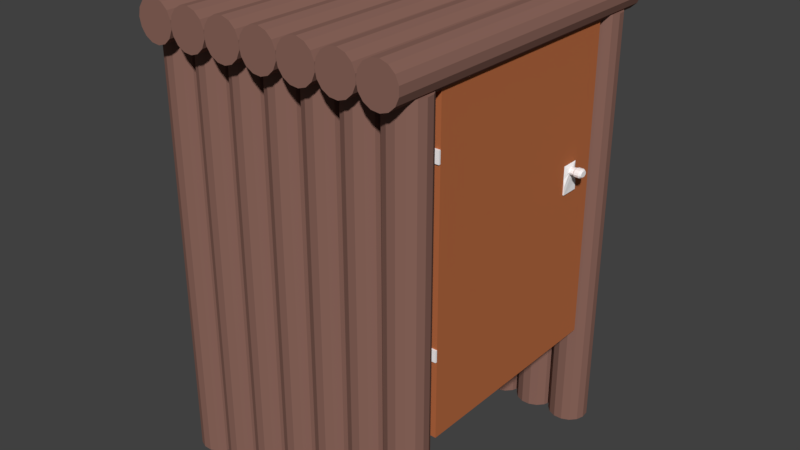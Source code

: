 # Source: Toilet_block.blend  (saved by Blender 2.79.0; exported with 4.5.12 LTS)
import bpy
from mathutils import Matrix  # noqa: F401  (used for matrix-valued properties, if any)

bpy.ops.wm.read_factory_settings(use_empty=True)
scene = bpy.context.scene
scene.name = 'Scene'

# ---- collections
col_collection_1 = bpy.data.collections.new('Collection 1'); scene.collection.children.link(col_collection_1)

# ---- materials (node trees are filled in below, after node groups)
mat_wood_001 = bpy.data.materials.new('Wood.001')
mat_wood_001.alpha_threshold = 0.0
mat_wood_001.use_transparent_shadow = False
mat_wood_001.diffuse_color = (0.2598, 0.1339, 0.1061, 1.0)
mat_wood_001.roughness = 0.5
mat_material_006 = bpy.data.materials.new('Material.006')
mat_material_006.alpha_threshold = 0.0
mat_material_006.use_transparent_shadow = False
mat_material_006.diffuse_color = (1.0, 0.9699, 0.9699, 1.0)
mat_material_006.roughness = 0.5
mat_material_006.line_color = (0.0, 0.0, 0.0, 1.0)
mat_wood_003 = bpy.data.materials.new('Wood.003')
mat_wood_003.alpha_threshold = 0.0
mat_wood_003.use_transparent_shadow = False
mat_wood_003.diffuse_color = (0.4869, 0.1483, 0.05522, 1.0)
mat_wood_003.roughness = 0.5
mat_wood_003.specular_intensity = 0.0
mat_wood_003.line_color = (0.0, 0.0, 0.0, 1.0)

# ---- material node trees

# ---- world
world_world = bpy.data.worlds.new('World'); scene.world = world_world
world_world.color = (0.05088, 0.05088, 0.05088)
world_world.use_sun_shadow = False
world_world.sun_shadow_jitter_overblur = 0.0
world_world.cycles.sampling_method = 'MANUAL'

# ---- meshes
me_cylinder_002 = bpy.data.meshes.new('Cylinder.002')
me_cylinder_002.from_pydata([(-5.341e-07, 0.8376, 0.174), (7.402e-07, 1.0, 8.773), (0.3407, 0.7651, 0.174), (0.4067, 0.9135, 8.773), (0.6224, 0.5604, 0.174), (0.7431, 0.6691, 8.773), (0.7966, 0.2588, 0.174), (0.9511, 0.309, 8.773), (0.833, -0.08755, 0.174), (0.9945, -0.1045, 8.773), (0.7253, -0.4188, 0.174), (0.866, -0.5, 8.773), (0.4923, -0.6776, 0.174), (0.5878, -0.809, 8.773), (0.1741, -0.8192, 0.174), (0.2079, -0.9781, 8.773), (-0.1741, -0.8192, 0.174), (-0.2079, -0.9781, 8.773), (-0.4923, -0.6776, 0.174), (-0.5878, -0.809, 8.773), (-0.7253, -0.4188, 0.174), (-0.866, -0.5, 8.773), (-0.833, -0.08755, 0.174), (-0.9945, -0.1045, 8.773), (-0.7966, 0.2588, 0.174), (-0.9511, 0.309, 8.773), (-0.6224, 0.5604, 0.174), (-0.7431, 0.6691, 8.773), (-0.3407, 0.7651, 0.174), (-0.4067, 0.9135, 8.773), (-5.306e-07, 1.0, -0.03723), (0.4067, 0.9135, -0.03723), (0.7431, 0.6691, -0.03723), (0.9511, 0.309, -0.03723), (0.9945, -0.1045, -0.03723), (0.866, -0.5, -0.03723), (0.5878, -0.809, -0.03723), (0.2079, -0.9781, -0.03723), (-0.2079, -0.9781, -0.03723), (-0.5878, -0.809, -0.03723), (-0.866, -0.5, -0.03723), (-0.9945, -0.1045, -0.03723), (-0.9511, 0.309, -0.03723), (-0.7431, 0.6691, -0.03723), (-0.4067, 0.9135, -0.03723), (-3.755e-07, 0.8376, 6.772), (0.3407, 0.7651, 6.772), (0.6224, 0.5604, 6.772), (0.7966, 0.2588, 6.772), (0.833, -0.08755, 6.772), (0.7253, -0.4188, 6.772), (0.4923, -0.6776, 6.772), (0.1741, -0.8192, 6.772), (-0.1741, -0.8192, 6.772), (-0.4923, -0.6776, 6.772), (-0.7253, -0.4188, 6.772), (-0.833, -0.08755, 6.772), (-0.7966, 0.2588, 6.772), (-0.6224, 0.5604, 6.772), (-0.3407, 0.7651, 6.772)], [], [(30, 1, 3, 31), (31, 3, 5, 32), (32, 5, 7, 33), (33, 7, 9, 34), (34, 9, 11, 35), (35, 11, 13, 36), (36, 13, 15, 37), (37, 15, 17, 38), (38, 17, 19, 39), (39, 19, 21, 40), (40, 21, 23, 41), (41, 23, 25, 42), (42, 25, 27, 43), (3, 1, 29, 27, 25, 23, 21, 19, 17, 15, 13, 11, 9, 7, 5), (43, 27, 29, 44), (44, 29, 1, 30), (14, 16, 53, 52), (2, 0, 30, 31), (4, 2, 31, 32), (6, 4, 32, 33), (8, 6, 33, 34), (10, 8, 34, 35), (12, 10, 35, 36), (14, 12, 36, 37), (16, 14, 37, 38), (18, 16, 38, 39), (20, 18, 39, 40), (22, 20, 40, 41), (24, 22, 41, 42), (26, 24, 42, 43), (28, 26, 43, 44), (0, 28, 44, 30), (45, 46, 47, 48, 49, 50, 51, 52, 53, 54, 55, 56, 57, 58, 59), (0, 2, 46, 45), (16, 18, 54, 53), (2, 4, 47, 46), (18, 20, 55, 54), (4, 6, 48, 47), (20, 22, 56, 55), (6, 8, 49, 48), (22, 24, 57, 56), (8, 10, 50, 49), (24, 26, 58, 57), (10, 12, 51, 50), (26, 28, 59, 58), (12, 14, 52, 51), (28, 0, 45, 59)])
me_cylinder_002.materials.append(mat_wood_001)
me_cylinder_002.use_remesh_preserve_volume = False
me_cylinder_002.use_remesh_preserve_attributes = False
me_cylinder_002.use_mirror_vertex_groups = False
me_cylinder_002.update()
me_cylinder_001 = bpy.data.meshes.new('Cylinder.001')
me_cylinder_001.from_pydata([(-1.054e-06, 1.0, -10.38), (7.402e-07, 1.0, 8.773), (0.4067, 0.9135, -10.38), (0.4067, 0.9135, 8.773), (0.7431, 0.6691, -10.38), (0.7431, 0.6691, 8.773), (0.9511, 0.309, -10.38), (0.9511, 0.309, 8.773), (0.9945, -0.1045, -10.38), (0.9945, -0.1045, 8.773), (0.866, -0.5, -10.38), (0.866, -0.5, 8.773), (0.5878, -0.809, -10.38), (0.5878, -0.809, 8.773), (0.2079, -0.9781, -10.38), (0.2079, -0.9781, 8.773), (-0.2079, -0.9781, -10.38), (-0.2079, -0.9781, 8.773), (-0.5878, -0.809, -10.38), (-0.5878, -0.809, 8.773), (-0.866, -0.5, -10.38), (-0.866, -0.5, 8.773), (-0.9945, -0.1045, -10.38), (-0.9945, -0.1045, 8.773), (-0.9511, 0.309, -10.38), (-0.9511, 0.309, 8.773), (-0.7431, 0.6691, -10.38), (-0.7431, 0.6691, 8.773), (-0.4067, 0.9135, -10.38), (-0.4067, 0.9135, 8.773), (-1.054e-06, 2.978, -10.38), (7.402e-07, 2.978, 8.773), (0.4067, 2.892, -10.38), (0.4067, 2.892, 8.773), (0.7431, 2.647, -10.38), (0.7431, 2.647, 8.773), (0.9511, 2.287, -10.38), (0.9511, 2.287, 8.773), (0.9945, 1.874, -10.38), (0.9945, 1.874, 8.773), (0.866, 1.478, -10.38), (0.866, 1.478, 8.773), (0.5878, 1.169, -10.38), (0.5878, 1.169, 8.773), (0.2079, 1.0, -10.38), (0.2079, 1.0, 8.773), (-0.2079, 1.0, -10.38), (-0.2079, 1.0, 8.773), (-0.5878, 1.169, -10.38), (-0.5878, 1.169, 8.773), (-0.866, 1.478, -10.38), (-0.866, 1.478, 8.773), (-0.9945, 1.874, -10.38), (-0.9945, 1.874, 8.773), (-0.9511, 2.287, -10.38), (-0.9511, 2.287, 8.773), (-0.7431, 2.647, -10.38), (-0.7431, 2.647, 8.773), (-0.4067, 2.892, -10.38), (-0.4067, 2.892, 8.773), (-1.054e-06, 4.956, -10.38), (7.402e-07, 4.956, 8.773), (0.4067, 4.87, -10.38), (0.4067, 4.87, 8.773), (0.7431, 4.625, -10.38), (0.7431, 4.625, 8.773), (0.9511, 4.265, -10.38), (0.9511, 4.265, 8.773), (0.9945, 3.852, -10.38), (0.9945, 3.852, 8.773), (0.866, 3.456, -10.38), (0.866, 3.456, 8.773), (0.5878, 3.147, -10.38), (0.5878, 3.147, 8.773), (0.2079, 2.978, -10.38), (0.2079, 2.978, 8.773), (-0.2079, 2.978, -10.38), (-0.2079, 2.978, 8.773), (-0.5878, 3.147, -10.38), (-0.5878, 3.147, 8.773), (-0.866, 3.456, -10.38), (-0.866, 3.456, 8.773), (-0.9945, 3.852, -10.38), (-0.9945, 3.852, 8.773), (-0.9511, 4.265, -10.38), (-0.9511, 4.265, 8.773), (-0.7431, 4.625, -10.38), (-0.7431, 4.625, 8.773), (-0.4067, 4.87, -10.38), (-0.4067, 4.87, 8.773), (-1.054e-06, 6.934, -10.38), (7.402e-07, 6.934, 8.773), (0.4067, 6.848, -10.38), (0.4067, 6.848, 8.773), (0.7431, 6.604, -10.38), (0.7431, 6.604, 8.773), (0.9511, 6.243, -10.38), (0.9511, 6.243, 8.773), (0.9945, 5.83, -10.38), (0.9945, 5.83, 8.773), (0.866, 5.434, -10.38), (0.866, 5.434, 8.773), (0.5878, 5.125, -10.38), (0.5878, 5.125, 8.773), (0.2079, 4.956, -10.38), (0.2079, 4.956, 8.773), (-0.2079, 4.956, -10.38), (-0.2079, 4.956, 8.773), (-0.5878, 5.125, -10.38), (-0.5878, 5.125, 8.773), (-0.866, 5.434, -10.38), (-0.866, 5.434, 8.773), (-0.9945, 5.83, -10.38), (-0.9945, 5.83, 8.773), (-0.9511, 6.243, -10.38), (-0.9511, 6.243, 8.773), (-0.7431, 6.604, -10.38), (-0.7431, 6.604, 8.773), (-0.4067, 6.848, -10.38), (-0.4067, 6.848, 8.773), (-1.054e-06, 8.913, -10.38), (7.402e-07, 8.913, 8.773), (0.4067, 8.826, -10.38), (0.4067, 8.826, 8.773), (0.7431, 8.582, -10.38), (0.7431, 8.582, 8.773), (0.9511, 8.222, -10.38), (0.9511, 8.222, 8.773), (0.9945, 7.808, -10.38), (0.9945, 7.808, 8.773), (0.866, 7.413, -10.38), (0.866, 7.413, 8.773), (0.5878, 7.104, -10.38), (0.5878, 7.104, 8.773), (0.2079, 6.934, -10.38), (0.2079, 6.934, 8.773), (-0.2079, 6.934, -10.38), (-0.2079, 6.934, 8.773), (-0.5878, 7.104, -10.38), (-0.5878, 7.104, 8.773), (-0.866, 7.413, -10.38), (-0.866, 7.413, 8.773), (-0.9945, 7.808, -10.38), (-0.9945, 7.808, 8.773), (-0.9511, 8.222, -10.38), (-0.9511, 8.222, 8.773), (-0.7431, 8.582, -10.38), (-0.7431, 8.582, 8.773), (-0.4067, 8.826, -10.38), (-0.4067, 8.826, 8.773), (-1.054e-06, 10.89, -10.38), (7.402e-07, 10.89, 8.773), (0.4067, 10.8, -10.38), (0.4067, 10.8, 8.773), (0.7431, 10.56, -10.38), (0.7431, 10.56, 8.773), (0.9511, 10.2, -10.38), (0.9511, 10.2, 8.773), (0.9945, 9.786, -10.38), (0.9945, 9.786, 8.773), (0.866, 9.391, -10.38), (0.866, 9.391, 8.773), (0.5878, 9.082, -10.38), (0.5878, 9.082, 8.773), (0.2079, 8.913, -10.38), (0.2079, 8.913, 8.773), (-0.2079, 8.913, -10.38), (-0.2079, 8.913, 8.773), (-0.5878, 9.082, -10.38), (-0.5878, 9.082, 8.773), (-0.866, 9.391, -10.38), (-0.866, 9.391, 8.773), (-0.9945, 9.786, -10.38), (-0.9945, 9.786, 8.773), (-0.9511, 10.2, -10.38), (-0.9511, 10.2, 8.773), (-0.7431, 10.56, -10.38), (-0.7431, 10.56, 8.773), (-0.4067, 10.8, -10.38), (-0.4067, 10.8, 8.773), (-11.95, -0.9652, -10.43), (-11.95, -0.9652, 8.757), (-11.54, -1.052, -10.43), (-11.54, -1.052, 8.757), (-11.21, -1.296, -10.43), (-11.21, -1.296, 8.757), (-11.0, -1.656, -10.43), (-11.0, -1.656, 8.757), (-10.96, -2.07, -10.43), (-10.96, -2.07, 8.757), (-11.08, -2.465, -10.43), (-11.08, -2.465, 8.757), (-11.36, -2.774, -10.43), (-11.36, -2.774, 8.757), (-11.74, -2.943, -10.43), (-11.74, -2.943, 8.757), (-12.16, -2.943, -10.43), (-12.16, -2.943, 8.757), (-12.54, -2.774, -10.43), (-12.54, -2.774, 8.757), (-12.82, -2.465, -10.43), (-12.82, -2.465, 8.757), (-12.94, -2.07, -10.43), (-12.94, -2.07, 8.757), (-12.9, -1.656, -10.43), (-12.9, -1.656, 8.757), (-12.69, -1.296, -10.43), (-12.69, -1.296, 8.757), (-12.36, -1.052, -10.43), (-12.36, -1.052, 8.757), (-11.95, 12.43, -10.43), (-11.95, 12.43, 8.757), (-11.54, 12.34, -10.43), (-11.54, 12.34, 8.757), (-11.21, 12.1, -10.43), (-11.21, 12.1, 8.757), (-11.0, 11.74, -10.43), (-11.0, 11.74, 8.757), (-10.96, 11.32, -10.43), (-10.96, 11.32, 8.757), (-11.08, 10.93, -10.43), (-11.08, 10.93, 8.757), (-11.36, 10.62, -10.43), (-11.36, 10.62, 8.757), (-11.74, 10.45, -10.43), (-11.74, 10.45, 8.757), (-12.16, 10.45, -10.43), (-12.16, 10.45, 8.757), (-12.54, 10.62, -10.43), (-12.54, 10.62, 8.757), (-12.82, 10.93, -10.43), (-12.82, 10.93, 8.757), (-12.94, 11.32, -10.43), (-12.94, 11.32, 8.757), (-12.9, 11.74, -10.43), (-12.9, 11.74, 8.757), (-12.69, 12.1, -10.43), (-12.69, 12.1, 8.757), (-12.36, 12.34, -10.43), (-12.36, 12.34, 8.757), (-9.961, -0.9652, -10.43), (-9.961, -0.9652, 8.757), (-9.554, -1.052, -10.43), (-9.554, -1.052, 8.757), (-9.218, -1.296, -10.43), (-9.218, -1.296, 8.757), (-9.01, -1.656, -10.43), (-9.01, -1.656, 8.757), (-8.966, -2.07, -10.43), (-8.966, -2.07, 8.757), (-9.095, -2.465, -10.43), (-9.095, -2.465, 8.757), (-9.373, -2.774, -10.43), (-9.373, -2.774, 8.757), (-9.753, -2.943, -10.43), (-9.753, -2.943, 8.757), (-10.17, -2.943, -10.43), (-10.17, -2.943, 8.757), (-10.55, -2.774, -10.43), (-10.55, -2.774, 8.757), (-10.83, -2.465, -10.43), (-10.83, -2.465, 8.757), (-10.96, -2.07, -10.43), (-10.96, -2.07, 8.757), (-10.91, -1.656, -10.43), (-10.91, -1.656, 8.757), (-10.7, -1.296, -10.43), (-10.7, -1.296, 8.757), (-10.37, -1.052, -10.43), (-10.37, -1.052, 8.757), (-9.961, 12.43, -10.43), (-9.961, 12.43, 8.757), (-9.554, 12.34, -10.43), (-9.554, 12.34, 8.757), (-9.218, 12.1, -10.43), (-9.218, 12.1, 8.757), (-9.01, 11.74, -10.43), (-9.01, 11.74, 8.757), (-8.966, 11.32, -10.43), (-8.966, 11.32, 8.757), (-9.095, 10.93, -10.43), (-9.095, 10.93, 8.757), (-9.373, 10.62, -10.43), (-9.373, 10.62, 8.757), (-9.753, 10.45, -10.43), (-9.753, 10.45, 8.757), (-10.17, 10.45, -10.43), (-10.17, 10.45, 8.757), (-10.55, 10.62, -10.43), (-10.55, 10.62, 8.757), (-10.83, 10.93, -10.43), (-10.83, 10.93, 8.757), (-10.96, 11.32, -10.43), (-10.96, 11.32, 8.757), (-10.91, 11.74, -10.43), (-10.91, 11.74, 8.757), (-10.7, 12.1, -10.43), (-10.7, 12.1, 8.757), (-10.37, 12.34, -10.43), (-10.37, 12.34, 8.757), (-7.972, -0.9652, -10.43), (-7.972, -0.9652, 8.757), (-7.565, -1.052, -10.43), (-7.565, -1.052, 8.757), (-7.229, -1.296, -10.43), (-7.229, -1.296, 8.757), (-7.021, -1.656, -10.43), (-7.021, -1.656, 8.757), (-6.977, -2.07, -10.43), (-6.977, -2.07, 8.757), (-7.106, -2.465, -10.43), (-7.106, -2.465, 8.757), (-7.384, -2.774, -10.43), (-7.384, -2.774, 8.757), (-7.764, -2.943, -10.43), (-7.764, -2.943, 8.757), (-8.18, -2.943, -10.43), (-8.18, -2.943, 8.757), (-8.56, -2.774, -10.43), (-8.56, -2.774, 8.757), (-8.838, -2.465, -10.43), (-8.838, -2.465, 8.757), (-8.966, -2.07, -10.43), (-8.966, -2.07, 8.757), (-8.923, -1.656, -10.43), (-8.923, -1.656, 8.757), (-8.715, -1.296, -10.43), (-8.715, -1.296, 8.757), (-8.379, -1.052, -10.43), (-8.379, -1.052, 8.757), (-7.972, 12.43, -10.43), (-7.972, 12.43, 8.757), (-7.565, 12.34, -10.43), (-7.565, 12.34, 8.757), (-7.229, 12.1, -10.43), (-7.229, 12.1, 8.757), (-7.021, 11.74, -10.43), (-7.021, 11.74, 8.757), (-6.977, 11.32, -10.43), (-6.977, 11.32, 8.757), (-7.106, 10.93, -10.43), (-7.106, 10.93, 8.757), (-7.384, 10.62, -10.43), (-7.384, 10.62, 8.757), (-7.764, 10.45, -10.43), (-7.764, 10.45, 8.757), (-8.18, 10.45, -10.43), (-8.18, 10.45, 8.757), (-8.56, 10.62, -10.43), (-8.56, 10.62, 8.757), (-8.838, 10.93, -10.43), (-8.838, 10.93, 8.757), (-8.966, 11.32, -10.43), (-8.966, 11.32, 8.757), (-8.923, 11.74, -10.43), (-8.923, 11.74, 8.757), (-8.715, 12.1, -10.43), (-8.715, 12.1, 8.757), (-8.379, 12.34, -10.43), (-8.379, 12.34, 8.757), (-5.983, -0.9652, -10.43), (-5.983, -0.9652, 8.757), (-5.576, -1.052, -10.43), (-5.576, -1.052, 8.757), (-5.24, -1.296, -10.43), (-5.24, -1.296, 8.757), (-5.032, -1.656, -10.43), (-5.032, -1.656, 8.757), (-4.988, -2.07, -10.43), (-4.988, -2.07, 8.757), (-5.117, -2.465, -10.43), (-5.117, -2.465, 8.757), (-5.395, -2.774, -10.43), (-5.395, -2.774, 8.757), (-5.775, -2.943, -10.43), (-5.775, -2.943, 8.757), (-6.191, -2.943, -10.43), (-6.191, -2.943, 8.757), (-6.571, -2.774, -10.43), (-6.571, -2.774, 8.757), (-6.849, -2.465, -10.43), (-6.849, -2.465, 8.757), (-6.977, -2.07, -10.43), (-6.977, -2.07, 8.757), (-6.934, -1.656, -10.43), (-6.934, -1.656, 8.757), (-6.726, -1.296, -10.43), (-6.726, -1.296, 8.757), (-6.39, -1.052, -10.43), (-6.39, -1.052, 8.757), (-5.983, 12.43, -10.43), (-5.983, 12.43, 8.757), (-5.576, 12.34, -10.43), (-5.576, 12.34, 8.757), (-5.24, 12.1, -10.43), (-5.24, 12.1, 8.757), (-5.032, 11.74, -10.43), (-5.032, 11.74, 8.757), (-4.988, 11.32, -10.43), (-4.988, 11.32, 8.757), (-5.117, 10.93, -10.43), (-5.117, 10.93, 8.757), (-5.395, 10.62, -10.43), (-5.395, 10.62, 8.757), (-5.775, 10.45, -10.43), (-5.775, 10.45, 8.757), (-6.191, 10.45, -10.43), (-6.191, 10.45, 8.757), (-6.571, 10.62, -10.43), (-6.571, 10.62, 8.757), (-6.849, 10.93, -10.43), (-6.849, 10.93, 8.757), (-6.977, 11.32, -10.43), (-6.977, 11.32, 8.757), (-6.934, 11.74, -10.43), (-6.934, 11.74, 8.757), (-6.726, 12.1, -10.43), (-6.726, 12.1, 8.757), (-6.39, 12.34, -10.43), (-6.39, 12.34, 8.757), (-3.994, -0.9652, -10.43), (-3.994, -0.9652, 8.757), (-3.587, -1.052, -10.43), (-3.587, -1.052, 8.757), (-3.251, -1.296, -10.43), (-3.251, -1.296, 8.757), (-3.043, -1.656, -10.43), (-3.043, -1.656, 8.757), (-2.999, -2.07, -10.43), (-2.999, -2.07, 8.757), (-3.128, -2.465, -10.43), (-3.128, -2.465, 8.757), (-3.406, -2.774, -10.43), (-3.406, -2.774, 8.757), (-3.786, -2.943, -10.43), (-3.786, -2.943, 8.757), (-4.202, -2.943, -10.43), (-4.202, -2.943, 8.757), (-4.582, -2.774, -10.43), (-4.582, -2.774, 8.757), (-4.86, -2.465, -10.43), (-4.86, -2.465, 8.757), (-4.988, -2.07, -10.43), (-4.988, -2.07, 8.757), (-4.945, -1.656, -10.43), (-4.945, -1.656, 8.757), (-4.737, -1.296, -10.43), (-4.737, -1.296, 8.757), (-4.4, -1.052, -10.43), (-4.4, -1.052, 8.757), (-3.994, 12.43, -10.43), (-3.994, 12.43, 8.757), (-3.587, 12.34, -10.43), (-3.587, 12.34, 8.757), (-3.251, 12.1, -10.43), (-3.251, 12.1, 8.757), (-3.043, 11.74, -10.43), (-3.043, 11.74, 8.757), (-2.999, 11.32, -10.43), (-2.999, 11.32, 8.757), (-3.128, 10.93, -10.43), (-3.128, 10.93, 8.757), (-3.406, 10.62, -10.43), (-3.406, 10.62, 8.757), (-3.786, 10.45, -10.43), (-3.786, 10.45, 8.757), (-4.202, 10.45, -10.43), (-4.202, 10.45, 8.757), (-4.582, 10.62, -10.43), (-4.582, 10.62, 8.757), (-4.86, 10.93, -10.43), (-4.86, 10.93, 8.757), (-4.988, 11.32, -10.43), (-4.988, 11.32, 8.757), (-4.945, 11.74, -10.43), (-4.945, 11.74, 8.757), (-4.737, 12.1, -10.43), (-4.737, 12.1, 8.757), (-4.4, 12.34, -10.43), (-4.4, 12.34, 8.757), (-2.005, -0.9652, -10.43), (-2.005, -0.9652, 8.757), (-1.598, -1.052, -10.43), (-1.598, -1.052, 8.757), (-1.262, -1.296, -10.43), (-1.262, -1.296, 8.757), (-1.054, -1.656, -10.43), (-1.054, -1.656, 8.757), (-1.01, -2.07, -10.43), (-1.01, -2.07, 8.757), (-1.139, -2.465, -10.43), (-1.139, -2.465, 8.757), (-1.417, -2.774, -10.43), (-1.417, -2.774, 8.757), (-1.797, -2.943, -10.43), (-1.797, -2.943, 8.757), (-2.213, -2.943, -10.43), (-2.213, -2.943, 8.757), (-2.592, -2.774, -10.43), (-2.592, -2.774, 8.757), (-2.871, -2.465, -10.43), (-2.871, -2.465, 8.757), (-2.999, -2.07, -10.43), (-2.999, -2.07, 8.757), (-2.956, -1.656, -10.43), (-2.956, -1.656, 8.757), (-2.748, -1.296, -10.43), (-2.748, -1.296, 8.757), (-2.411, -1.052, -10.43), (-2.411, -1.052, 8.757), (-2.005, 12.43, -10.43), (-2.005, 12.43, 8.757), (-1.598, 12.34, -10.43), (-1.598, 12.34, 8.757), (-1.262, 12.1, -10.43), (-1.262, 12.1, 8.757), (-1.054, 11.74, -10.43), (-1.054, 11.74, 8.757), (-1.01, 11.32, -10.43), (-1.01, 11.32, 8.757), (-1.139, 10.93, -10.43), (-1.139, 10.93, 8.757), (-1.417, 10.62, -10.43), (-1.417, 10.62, 8.757), (-1.797, 10.45, -10.43), (-1.797, 10.45, 8.757), (-2.213, 10.45, -10.43), (-2.213, 10.45, 8.757), (-2.592, 10.62, -10.43), (-2.592, 10.62, 8.757), (-2.871, 10.93, -10.43), (-2.871, 10.93, 8.757), (-2.999, 11.32, -10.43), (-2.999, 11.32, 8.757), (-2.956, 11.74, -10.43), (-2.956, 11.74, 8.757), (-2.748, 12.1, -10.43), (-2.748, 12.1, 8.757), (-2.411, 12.34, -10.43), (-2.411, 12.34, 8.757), (-0.01567, -0.9652, -10.43), (-0.01567, -0.9652, 8.757), (0.3911, -1.052, -10.43), (0.3911, -1.052, 8.757), (0.7275, -1.296, -10.43), (0.7275, -1.296, 8.757), (0.9354, -1.656, -10.43), (0.9354, -1.656, 8.757), (0.9789, -2.07, -10.43), (0.9789, -2.07, 8.757), (0.8504, -2.465, -10.43), (0.8504, -2.465, 8.757), (0.5721, -2.774, -10.43), (0.5721, -2.774, 8.757), (0.1922, -2.943, -10.43), (0.1922, -2.943, 8.757), (-0.2236, -2.943, -10.43), (-0.2236, -2.943, 8.757), (-0.6035, -2.774, -10.43), (-0.6035, -2.774, 8.757), (-0.8817, -2.465, -10.43), (-0.8817, -2.465, 8.757), (-1.01, -2.07, -10.43), (-1.01, -2.07, 8.757), (-0.9667, -1.656, -10.43), (-0.9667, -1.656, 8.757), (-0.7588, -1.296, -10.43), (-0.7588, -1.296, 8.757), (-0.4224, -1.052, -10.43), (-0.4224, -1.052, 8.757), (-0.01567, 12.43, -10.43), (-0.01566, 12.43, 8.757), (0.3911, 12.34, -10.43), (0.3911, 12.34, 8.757), (0.7275, 12.1, -10.43), (0.7275, 12.1, 8.757), (0.9354, 11.74, -10.43), (0.9354, 11.74, 8.757), (0.9789, 11.32, -10.43), (0.9789, 11.32, 8.757), (0.8504, 10.93, -10.43), (0.8504, 10.93, 8.757), (0.5721, 10.62, -10.43), (0.5721, 10.62, 8.757), (0.1922, 10.45, -10.43), (0.1922, 10.45, 8.757), (-0.2236, 10.45, -10.43), (-0.2236, 10.45, 8.757), (-0.6035, 10.62, -10.43), (-0.6034, 10.62, 8.757), (-0.8817, 10.93, -10.43), (-0.8817, 10.93, 8.757), (-1.01, 11.32, -10.43), (-1.01, 11.32, 8.757), (-0.9667, 11.74, -10.43), (-0.9667, 11.74, 8.757), (-0.7588, 12.1, -10.43), (-0.7588, 12.1, 8.757), (-0.4224, 12.34, -10.43), (-0.4224, 12.34, 8.757)], [], [(0, 1, 3, 2), (2, 3, 5, 4), (4, 5, 7, 6), (6, 7, 9, 8), (8, 9, 11, 10), (10, 11, 13, 12), (12, 13, 15, 14), (14, 15, 17, 16), (16, 17, 19, 18), (18, 19, 21, 20), (20, 21, 23, 22), (22, 23, 25, 24), (24, 25, 27, 26), (3, 1, 29, 27, 25, 23, 21, 19, 17, 15, 13, 11, 9, 7, 5), (26, 27, 29, 28), (28, 29, 1, 0), (0, 2, 4, 6, 8, 10, 12, 14, 16, 18, 20, 22, 24, 26, 28), (30, 31, 33, 32), (32, 33, 35, 34), (34, 35, 37, 36), (36, 37, 39, 38), (38, 39, 41, 40), (40, 41, 43, 42), (42, 43, 45, 44), (44, 45, 47, 46), (46, 47, 49, 48), (48, 49, 51, 50), (50, 51, 53, 52), (52, 53, 55, 54), (54, 55, 57, 56), (33, 31, 59, 57, 55, 53, 51, 49, 47, 45, 43, 41, 39, 37, 35), (56, 57, 59, 58), (58, 59, 31, 30), (30, 32, 34, 36, 38, 40, 42, 44, 46, 48, 50, 52, 54, 56, 58), (60, 61, 63, 62), (62, 63, 65, 64), (64, 65, 67, 66), (66, 67, 69, 68), (68, 69, 71, 70), (70, 71, 73, 72), (72, 73, 75, 74), (74, 75, 77, 76), (76, 77, 79, 78), (78, 79, 81, 80), (80, 81, 83, 82), (82, 83, 85, 84), (84, 85, 87, 86), (63, 61, 89, 87, 85, 83, 81, 79, 77, 75, 73, 71, 69, 67, 65), (86, 87, 89, 88), (88, 89, 61, 60), (60, 62, 64, 66, 68, 70, 72, 74, 76, 78, 80, 82, 84, 86, 88), (90, 91, 93, 92), (92, 93, 95, 94), (94, 95, 97, 96), (96, 97, 99, 98), (98, 99, 101, 100), (100, 101, 103, 102), (102, 103, 105, 104), (104, 105, 107, 106), (106, 107, 109, 108), (108, 109, 111, 110), (110, 111, 113, 112), (112, 113, 115, 114), (114, 115, 117, 116), (93, 91, 119, 117, 115, 113, 111, 109, 107, 105, 103, 101, 99, 97, 95), (116, 117, 119, 118), (118, 119, 91, 90), (90, 92, 94, 96, 98, 100, 102, 104, 106, 108, 110, 112, 114, 116, 118), (120, 121, 123, 122), (122, 123, 125, 124), (124, 125, 127, 126), (126, 127, 129, 128), (128, 129, 131, 130), (130, 131, 133, 132), (132, 133, 135, 134), (134, 135, 137, 136), (136, 137, 139, 138), (138, 139, 141, 140), (140, 141, 143, 142), (142, 143, 145, 144), (144, 145, 147, 146), (123, 121, 149, 147, 145, 143, 141, 139, 137, 135, 133, 131, 129, 127, 125), (146, 147, 149, 148), (148, 149, 121, 120), (120, 122, 124, 126, 128, 130, 132, 134, 136, 138, 140, 142, 144, 146, 148), (150, 151, 153, 152), (152, 153, 155, 154), (154, 155, 157, 156), (156, 157, 159, 158), (158, 159, 161, 160), (160, 161, 163, 162), (162, 163, 165, 164), (164, 165, 167, 166), (166, 167, 169, 168), (168, 169, 171, 170), (170, 171, 173, 172), (172, 173, 175, 174), (174, 175, 177, 176), (153, 151, 179, 177, 175, 173, 171, 169, 167, 165, 163, 161, 159, 157, 155), (176, 177, 179, 178), (178, 179, 151, 150), (150, 152, 154, 156, 158, 160, 162, 164, 166, 168, 170, 172, 174, 176, 178), (180, 181, 183, 182), (182, 183, 185, 184), (184, 185, 187, 186), (186, 187, 189, 188), (188, 189, 191, 190), (190, 191, 193, 192), (192, 193, 195, 194), (194, 195, 197, 196), (196, 197, 199, 198), (198, 199, 201, 200), (200, 201, 203, 202), (202, 203, 205, 204), (204, 205, 207, 206), (183, 181, 209, 207, 205, 203, 201, 199, 197, 195, 193, 191, 189, 187, 185), (206, 207, 209, 208), (208, 209, 181, 180), (180, 182, 184, 186, 188, 190, 192, 194, 196, 198, 200, 202, 204, 206, 208), (210, 211, 213, 212), (212, 213, 215, 214), (214, 215, 217, 216), (216, 217, 219, 218), (218, 219, 221, 220), (220, 221, 223, 222), (222, 223, 225, 224), (224, 225, 227, 226), (226, 227, 229, 228), (228, 229, 231, 230), (230, 231, 233, 232), (232, 233, 235, 234), (234, 235, 237, 236), (213, 211, 239, 237, 235, 233, 231, 229, 227, 225, 223, 221, 219, 217, 215), (236, 237, 239, 238), (238, 239, 211, 210), (210, 212, 214, 216, 218, 220, 222, 224, 226, 228, 230, 232, 234, 236, 238), (240, 241, 243, 242), (242, 243, 245, 244), (244, 245, 247, 246), (246, 247, 249, 248), (248, 249, 251, 250), (250, 251, 253, 252), (252, 253, 255, 254), (254, 255, 257, 256), (256, 257, 259, 258), (258, 259, 261, 260), (260, 261, 263, 262), (262, 263, 265, 264), (264, 265, 267, 266), (243, 241, 269, 267, 265, 263, 261, 259, 257, 255, 253, 251, 249, 247, 245), (266, 267, 269, 268), (268, 269, 241, 240), (240, 242, 244, 246, 248, 250, 252, 254, 256, 258, 260, 262, 264, 266, 268), (270, 271, 273, 272), (272, 273, 275, 274), (274, 275, 277, 276), (276, 277, 279, 278), (278, 279, 281, 280), (280, 281, 283, 282), (282, 283, 285, 284), (284, 285, 287, 286), (286, 287, 289, 288), (288, 289, 291, 290), (290, 291, 293, 292), (292, 293, 295, 294), (294, 295, 297, 296), (273, 271, 299, 297, 295, 293, 291, 289, 287, 285, 283, 281, 279, 277, 275), (296, 297, 299, 298), (298, 299, 271, 270), (270, 272, 274, 276, 278, 280, 282, 284, 286, 288, 290, 292, 294, 296, 298), (300, 301, 303, 302), (302, 303, 305, 304), (304, 305, 307, 306), (306, 307, 309, 308), (308, 309, 311, 310), (310, 311, 313, 312), (312, 313, 315, 314), (314, 315, 317, 316), (316, 317, 319, 318), (318, 319, 321, 320), (320, 321, 323, 322), (322, 323, 325, 324), (324, 325, 327, 326), (303, 301, 329, 327, 325, 323, 321, 319, 317, 315, 313, 311, 309, 307, 305), (326, 327, 329, 328), (328, 329, 301, 300), (300, 302, 304, 306, 308, 310, 312, 314, 316, 318, 320, 322, 324, 326, 328), (330, 331, 333, 332), (332, 333, 335, 334), (334, 335, 337, 336), (336, 337, 339, 338), (338, 339, 341, 340), (340, 341, 343, 342), (342, 343, 345, 344), (344, 345, 347, 346), (346, 347, 349, 348), (348, 349, 351, 350), (350, 351, 353, 352), (352, 353, 355, 354), (354, 355, 357, 356), (333, 331, 359, 357, 355, 353, 351, 349, 347, 345, 343, 341, 339, 337, 335), (356, 357, 359, 358), (358, 359, 331, 330), (330, 332, 334, 336, 338, 340, 342, 344, 346, 348, 350, 352, 354, 356, 358), (360, 361, 363, 362), (362, 363, 365, 364), (364, 365, 367, 366), (366, 367, 369, 368), (368, 369, 371, 370), (370, 371, 373, 372), (372, 373, 375, 374), (374, 375, 377, 376), (376, 377, 379, 378), (378, 379, 381, 380), (380, 381, 383, 382), (382, 383, 385, 384), (384, 385, 387, 386), (363, 361, 389, 387, 385, 383, 381, 379, 377, 375, 373, 371, 369, 367, 365), (386, 387, 389, 388), (388, 389, 361, 360), (360, 362, 364, 366, 368, 370, 372, 374, 376, 378, 380, 382, 384, 386, 388), (390, 391, 393, 392), (392, 393, 395, 394), (394, 395, 397, 396), (396, 397, 399, 398), (398, 399, 401, 400), (400, 401, 403, 402), (402, 403, 405, 404), (404, 405, 407, 406), (406, 407, 409, 408), (408, 409, 411, 410), (410, 411, 413, 412), (412, 413, 415, 414), (414, 415, 417, 416), (393, 391, 419, 417, 415, 413, 411, 409, 407, 405, 403, 401, 399, 397, 395), (416, 417, 419, 418), (418, 419, 391, 390), (390, 392, 394, 396, 398, 400, 402, 404, 406, 408, 410, 412, 414, 416, 418), (420, 421, 423, 422), (422, 423, 425, 424), (424, 425, 427, 426), (426, 427, 429, 428), (428, 429, 431, 430), (430, 431, 433, 432), (432, 433, 435, 434), (434, 435, 437, 436), (436, 437, 439, 438), (438, 439, 441, 440), (440, 441, 443, 442), (442, 443, 445, 444), (444, 445, 447, 446), (423, 421, 449, 447, 445, 443, 441, 439, 437, 435, 433, 431, 429, 427, 425), (446, 447, 449, 448), (448, 449, 421, 420), (420, 422, 424, 426, 428, 430, 432, 434, 436, 438, 440, 442, 444, 446, 448), (450, 451, 453, 452), (452, 453, 455, 454), (454, 455, 457, 456), (456, 457, 459, 458), (458, 459, 461, 460), (460, 461, 463, 462), (462, 463, 465, 464), (464, 465, 467, 466), (466, 467, 469, 468), (468, 469, 471, 470), (470, 471, 473, 472), (472, 473, 475, 474), (474, 475, 477, 476), (453, 451, 479, 477, 475, 473, 471, 469, 467, 465, 463, 461, 459, 457, 455), (476, 477, 479, 478), (478, 479, 451, 450), (450, 452, 454, 456, 458, 460, 462, 464, 466, 468, 470, 472, 474, 476, 478), (480, 481, 483, 482), (482, 483, 485, 484), (484, 485, 487, 486), (486, 487, 489, 488), (488, 489, 491, 490), (490, 491, 493, 492), (492, 493, 495, 494), (494, 495, 497, 496), (496, 497, 499, 498), (498, 499, 501, 500), (500, 501, 503, 502), (502, 503, 505, 504), (504, 505, 507, 506), (483, 481, 509, 507, 505, 503, 501, 499, 497, 495, 493, 491, 489, 487, 485), (506, 507, 509, 508), (508, 509, 481, 480), (480, 482, 484, 486, 488, 490, 492, 494, 496, 498, 500, 502, 504, 506, 508), (510, 511, 513, 512), (512, 513, 515, 514), (514, 515, 517, 516), (516, 517, 519, 518), (518, 519, 521, 520), (520, 521, 523, 522), (522, 523, 525, 524), (524, 525, 527, 526), (526, 527, 529, 528), (528, 529, 531, 530), (530, 531, 533, 532), (532, 533, 535, 534), (534, 535, 537, 536), (513, 511, 539, 537, 535, 533, 531, 529, 527, 525, 523, 521, 519, 517, 515), (536, 537, 539, 538), (538, 539, 511, 510), (510, 512, 514, 516, 518, 520, 522, 524, 526, 528, 530, 532, 534, 536, 538), (540, 541, 543, 542), (542, 543, 545, 544), (544, 545, 547, 546), (546, 547, 549, 548), (548, 549, 551, 550), (550, 551, 553, 552), (552, 553, 555, 554), (554, 555, 557, 556), (556, 557, 559, 558), (558, 559, 561, 560), (560, 561, 563, 562), (562, 563, 565, 564), (564, 565, 567, 566), (543, 541, 569, 567, 565, 563, 561, 559, 557, 555, 553, 551, 549, 547, 545), (566, 567, 569, 568), (568, 569, 541, 540), (540, 542, 544, 546, 548, 550, 552, 554, 556, 558, 560, 562, 564, 566, 568), (570, 571, 573, 572), (572, 573, 575, 574), (574, 575, 577, 576), (576, 577, 579, 578), (578, 579, 581, 580), (580, 581, 583, 582), (582, 583, 585, 584), (584, 585, 587, 586), (586, 587, 589, 588), (588, 589, 591, 590), (590, 591, 593, 592), (592, 593, 595, 594), (594, 595, 597, 596), (573, 571, 599, 597, 595, 593, 591, 589, 587, 585, 583, 581, 579, 577, 575), (596, 597, 599, 598), (598, 599, 571, 570), (570, 572, 574, 576, 578, 580, 582, 584, 586, 588, 590, 592, 594, 596, 598)])
me_cylinder_001.materials.append(mat_wood_001)
me_cylinder_001.use_remesh_preserve_volume = False
me_cylinder_001.use_remesh_preserve_attributes = False
me_cylinder_001.use_mirror_vertex_groups = False
me_cylinder_001.update()
me_cylinder_003 = bpy.data.meshes.new('Cylinder.003')
me_cylinder_003.from_pydata([(-5.623e-07, 1.0, -7.444), (5.175e-07, 1.0, 7.444), (0.4067, 0.9135, -7.444), (0.4067, 0.9135, 7.444), (0.7431, 0.6691, -7.444), (0.7431, 0.6691, 7.444), (0.9511, 0.309, -7.444), (0.9511, 0.309, 7.444), (0.9945, -0.1045, -7.444), (0.9945, -0.1045, 7.444), (0.866, -0.5, -7.444), (0.866, -0.5, 7.444), (0.5878, -0.809, -7.444), (0.5878, -0.809, 7.444), (0.2079, -0.9781, -7.444), (0.2079, -0.9781, 7.444), (-0.2079, -0.9781, -7.444), (-0.2079, -0.9781, 7.444), (-0.5878, -0.809, -7.444), (-0.5878, -0.809, 7.444), (-0.866, -0.5, -7.444), (-0.866, -0.5, 7.444), (-0.9945, -0.1045, -7.444), (-0.9945, -0.1045, 7.444), (-0.9511, 0.309, -7.444), (-0.9511, 0.309, 7.444), (-0.7431, 0.6691, -7.444), (-0.7431, 0.6691, 7.444), (-0.4067, 0.9135, -7.444), (-0.4067, 0.9135, 7.444), (-5.623e-07, 2.978, -7.444), (5.175e-07, 2.978, 7.444), (0.4067, 2.892, -7.444), (0.4067, 2.892, 7.444), (0.7431, 2.647, -7.444), (0.7431, 2.647, 7.444), (0.9511, 2.287, -7.444), (0.9511, 2.287, 7.444), (0.9945, 1.874, -7.444), (0.9945, 1.874, 7.444), (0.866, 1.478, -7.444), (0.866, 1.478, 7.444), (0.5878, 1.169, -7.444), (0.5878, 1.169, 7.444), (0.2079, 1.0, -7.444), (0.2079, 1.0, 7.444), (-0.2079, 1.0, -7.444), (-0.2079, 1.0, 7.444), (-0.5878, 1.169, -7.444), (-0.5878, 1.169, 7.444), (-0.866, 1.478, -7.444), (-0.866, 1.478, 7.444), (-0.9945, 1.874, -7.444), (-0.9945, 1.874, 7.444), (-0.9511, 2.287, -7.444), (-0.9511, 2.287, 7.444), (-0.7431, 2.647, -7.444), (-0.7431, 2.647, 7.444), (-0.4067, 2.892, -7.444), (-0.4067, 2.892, 7.444), (-5.623e-07, 4.956, -7.444), (5.175e-07, 4.956, 7.444), (0.4067, 4.87, -7.444), (0.4067, 4.87, 7.444), (0.7431, 4.625, -7.444), (0.7431, 4.625, 7.444), (0.9511, 4.265, -7.444), (0.9511, 4.265, 7.444), (0.9945, 3.852, -7.444), (0.9945, 3.852, 7.444), (0.866, 3.456, -7.444), (0.866, 3.456, 7.444), (0.5878, 3.147, -7.444), (0.5878, 3.147, 7.444), (0.2079, 2.978, -7.444), (0.2079, 2.978, 7.444), (-0.2079, 2.978, -7.444), (-0.2079, 2.978, 7.444), (-0.5878, 3.147, -7.444), (-0.5878, 3.147, 7.444), (-0.866, 3.456, -7.444), (-0.866, 3.456, 7.444), (-0.9945, 3.852, -7.444), (-0.9945, 3.852, 7.444), (-0.9511, 4.265, -7.444), (-0.9511, 4.265, 7.444), (-0.7431, 4.625, -7.444), (-0.7431, 4.625, 7.444), (-0.4067, 4.87, -7.444), (-0.4067, 4.87, 7.444), (-5.623e-07, 6.934, -7.444), (5.175e-07, 6.934, 7.444), (0.4067, 6.848, -7.444), (0.4067, 6.848, 7.444), (0.7431, 6.604, -7.444), (0.7431, 6.604, 7.444), (0.9511, 6.243, -7.444), (0.9511, 6.243, 7.444), (0.9945, 5.83, -7.444), (0.9945, 5.83, 7.444), (0.866, 5.434, -7.444), (0.866, 5.434, 7.444), (0.5878, 5.125, -7.444), (0.5878, 5.125, 7.444), (0.2079, 4.956, -7.444), (0.2079, 4.956, 7.444), (-0.2079, 4.956, -7.444), (-0.2079, 4.956, 7.444), (-0.5878, 5.125, -7.444), (-0.5878, 5.125, 7.444), (-0.866, 5.434, -7.444), (-0.866, 5.434, 7.444), (-0.9945, 5.83, -7.444), (-0.9945, 5.83, 7.444), (-0.9511, 6.243, -7.444), (-0.9511, 6.243, 7.444), (-0.7431, 6.604, -7.444), (-0.7431, 6.604, 7.444), (-0.4067, 6.848, -7.444), (-0.4067, 6.848, 7.444), (-5.623e-07, 8.913, -7.444), (5.175e-07, 8.913, 7.444), (0.4067, 8.826, -7.444), (0.4067, 8.826, 7.444), (0.7431, 8.582, -7.444), (0.7431, 8.582, 7.444), (0.9511, 8.222, -7.444), (0.9511, 8.222, 7.444), (0.9945, 7.808, -7.444), (0.9945, 7.808, 7.444), (0.866, 7.413, -7.444), (0.866, 7.413, 7.444), (0.5878, 7.104, -7.444), (0.5878, 7.104, 7.444), (0.2079, 6.934, -7.444), (0.2079, 6.934, 7.444), (-0.2079, 6.934, -7.444), (-0.2079, 6.934, 7.444), (-0.5878, 7.104, -7.444), (-0.5878, 7.104, 7.444), (-0.866, 7.413, -7.444), (-0.866, 7.413, 7.444), (-0.9945, 7.808, -7.444), (-0.9945, 7.808, 7.444), (-0.9511, 8.222, -7.444), (-0.9511, 8.222, 7.444), (-0.7431, 8.582, -7.444), (-0.7431, 8.582, 7.444), (-0.4067, 8.826, -7.444), (-0.4067, 8.826, 7.444), (-5.623e-07, 10.89, -7.444), (5.175e-07, 10.89, 7.444), (0.4067, 10.8, -7.444), (0.4067, 10.8, 7.444), (0.7431, 10.56, -7.444), (0.7431, 10.56, 7.444), (0.9511, 10.2, -7.444), (0.9511, 10.2, 7.444), (0.9945, 9.786, -7.444), (0.9945, 9.786, 7.444), (0.866, 9.391, -7.444), (0.866, 9.391, 7.444), (0.5878, 9.082, -7.444), (0.5878, 9.082, 7.444), (0.2079, 8.913, -7.444), (0.2079, 8.913, 7.444), (-0.2079, 8.913, -7.444), (-0.2079, 8.913, 7.444), (-0.5878, 9.082, -7.444), (-0.5878, 9.082, 7.444), (-0.866, 9.391, -7.444), (-0.866, 9.391, 7.444), (-0.9945, 9.786, -7.444), (-0.9945, 9.786, 7.444), (-0.9511, 10.2, -7.444), (-0.9511, 10.2, 7.444), (-0.7431, 10.56, -7.444), (-0.7431, 10.56, 7.444), (-0.4067, 10.8, -7.444), (-0.4067, 10.8, 7.444), (-5.623e-07, 12.87, -7.444), (5.175e-07, 12.87, 7.444), (0.4067, 12.78, -7.444), (0.4067, 12.78, 7.444), (0.7431, 12.54, -7.444), (0.7431, 12.54, 7.444), (0.9511, 12.18, -7.444), (0.9511, 12.18, 7.444), (0.9945, 11.76, -7.444), (0.9945, 11.76, 7.444), (0.866, 11.37, -7.444), (0.866, 11.37, 7.444), (0.5878, 11.06, -7.444), (0.5878, 11.06, 7.444), (0.2079, 10.89, -7.444), (0.2079, 10.89, 7.444), (-0.2079, 10.89, -7.444), (-0.2079, 10.89, 7.444), (-0.5878, 11.06, -7.444), (-0.5878, 11.06, 7.444), (-0.866, 11.37, -7.444), (-0.866, 11.37, 7.444), (-0.9945, 11.76, -7.444), (-0.9945, 11.76, 7.444), (-0.9511, 12.18, -7.444), (-0.9511, 12.18, 7.444), (-0.7431, 12.54, -7.444), (-0.7431, 12.54, 7.444), (-0.4067, 12.78, -7.444), (-0.4067, 12.78, 7.444)], [], [(0, 1, 3, 2), (2, 3, 5, 4), (4, 5, 7, 6), (6, 7, 9, 8), (8, 9, 11, 10), (10, 11, 13, 12), (12, 13, 15, 14), (14, 15, 17, 16), (16, 17, 19, 18), (18, 19, 21, 20), (20, 21, 23, 22), (22, 23, 25, 24), (24, 25, 27, 26), (3, 1, 29, 27, 25, 23, 21, 19, 17, 15, 13, 11, 9, 7, 5), (26, 27, 29, 28), (28, 29, 1, 0), (0, 2, 4, 6, 8, 10, 12, 14, 16, 18, 20, 22, 24, 26, 28), (30, 31, 33, 32), (32, 33, 35, 34), (34, 35, 37, 36), (36, 37, 39, 38), (38, 39, 41, 40), (40, 41, 43, 42), (42, 43, 45, 44), (44, 45, 47, 46), (46, 47, 49, 48), (48, 49, 51, 50), (50, 51, 53, 52), (52, 53, 55, 54), (54, 55, 57, 56), (33, 31, 59, 57, 55, 53, 51, 49, 47, 45, 43, 41, 39, 37, 35), (56, 57, 59, 58), (58, 59, 31, 30), (30, 32, 34, 36, 38, 40, 42, 44, 46, 48, 50, 52, 54, 56, 58), (60, 61, 63, 62), (62, 63, 65, 64), (64, 65, 67, 66), (66, 67, 69, 68), (68, 69, 71, 70), (70, 71, 73, 72), (72, 73, 75, 74), (74, 75, 77, 76), (76, 77, 79, 78), (78, 79, 81, 80), (80, 81, 83, 82), (82, 83, 85, 84), (84, 85, 87, 86), (63, 61, 89, 87, 85, 83, 81, 79, 77, 75, 73, 71, 69, 67, 65), (86, 87, 89, 88), (88, 89, 61, 60), (60, 62, 64, 66, 68, 70, 72, 74, 76, 78, 80, 82, 84, 86, 88), (90, 91, 93, 92), (92, 93, 95, 94), (94, 95, 97, 96), (96, 97, 99, 98), (98, 99, 101, 100), (100, 101, 103, 102), (102, 103, 105, 104), (104, 105, 107, 106), (106, 107, 109, 108), (108, 109, 111, 110), (110, 111, 113, 112), (112, 113, 115, 114), (114, 115, 117, 116), (93, 91, 119, 117, 115, 113, 111, 109, 107, 105, 103, 101, 99, 97, 95), (116, 117, 119, 118), (118, 119, 91, 90), (90, 92, 94, 96, 98, 100, 102, 104, 106, 108, 110, 112, 114, 116, 118), (120, 121, 123, 122), (122, 123, 125, 124), (124, 125, 127, 126), (126, 127, 129, 128), (128, 129, 131, 130), (130, 131, 133, 132), (132, 133, 135, 134), (134, 135, 137, 136), (136, 137, 139, 138), (138, 139, 141, 140), (140, 141, 143, 142), (142, 143, 145, 144), (144, 145, 147, 146), (123, 121, 149, 147, 145, 143, 141, 139, 137, 135, 133, 131, 129, 127, 125), (146, 147, 149, 148), (148, 149, 121, 120), (120, 122, 124, 126, 128, 130, 132, 134, 136, 138, 140, 142, 144, 146, 148), (150, 151, 153, 152), (152, 153, 155, 154), (154, 155, 157, 156), (156, 157, 159, 158), (158, 159, 161, 160), (160, 161, 163, 162), (162, 163, 165, 164), (164, 165, 167, 166), (166, 167, 169, 168), (168, 169, 171, 170), (170, 171, 173, 172), (172, 173, 175, 174), (174, 175, 177, 176), (153, 151, 179, 177, 175, 173, 171, 169, 167, 165, 163, 161, 159, 157, 155), (176, 177, 179, 178), (178, 179, 151, 150), (150, 152, 154, 156, 158, 160, 162, 164, 166, 168, 170, 172, 174, 176, 178), (180, 181, 183, 182), (182, 183, 185, 184), (184, 185, 187, 186), (186, 187, 189, 188), (188, 189, 191, 190), (190, 191, 193, 192), (192, 193, 195, 194), (194, 195, 197, 196), (196, 197, 199, 198), (198, 199, 201, 200), (200, 201, 203, 202), (202, 203, 205, 204), (204, 205, 207, 206), (183, 181, 209, 207, 205, 203, 201, 199, 197, 195, 193, 191, 189, 187, 185), (206, 207, 209, 208), (208, 209, 181, 180), (180, 182, 184, 186, 188, 190, 192, 194, 196, 198, 200, 202, 204, 206, 208)])
me_cylinder_003.materials.append(mat_wood_001)
me_cylinder_003.use_remesh_preserve_volume = False
me_cylinder_003.use_remesh_preserve_attributes = False
me_cylinder_003.use_mirror_vertex_groups = False
me_cylinder_003.update()
me_cube_024 = bpy.data.meshes.new('Cube.024')
me_cube_024.from_pydata([(-0.103, -1.363, -2.474), (-0.103, -1.363, 2.474), (-0.103, 1.335, -2.474), (-0.103, 1.335, 2.474), (0.103, -1.363, -2.474), (0.103, -1.363, 2.474), (0.103, 1.335, -2.474), (0.103, 1.335, 2.474), (-0.103, -1.363, 1.724), (-0.103, 1.335, 1.724), (0.103, 1.335, 1.724), (0.103, -1.363, 1.724), (-0.103, 1.335, 1.537), (0.103, 1.335, 1.537), (0.103, -1.363, 1.537), (-0.103, -1.363, 1.537), (-0.103, 1.335, -1.257), (0.103, 1.335, -1.257), (0.103, -1.363, -1.257), (-0.103, -1.363, -1.257), (-0.103, -1.363, -1.074), (-0.103, 1.335, -1.074), (0.103, 1.335, -1.074), (0.103, -1.363, -1.074), (-0.103, -1.385, 1.537), (-0.103, -1.385, 1.724), (0.103, -1.385, 1.724), (0.103, -1.385, 1.537), (0.103, -1.385, -1.074), (0.103, -1.385, -1.257), (-0.103, -1.385, -1.257), (-0.103, -1.385, -1.074), (-0.1292, -1.363, 1.537), (-0.1292, -1.363, 1.724), (-0.1292, -1.363, -1.257), (-0.1292, -1.363, -1.074), (-0.1292, -1.385, 1.537), (-0.1292, -1.385, 1.724), (-0.1292, -1.385, -1.257), (-0.1292, -1.385, -1.074), (-0.103, -1.539, 1.537), (-0.103, -1.539, 1.724), (-0.103, -1.539, -1.257), (-0.103, -1.539, -1.074), (-0.1292, -1.539, 1.537), (-0.1292, -1.539, 1.724), (-0.1292, -1.539, -1.257), (-0.1292, -1.539, -1.074), (-0.103, 0.8249, -2.474), (-0.103, 0.8249, 2.474), (0.103, 0.8249, -2.474), (0.103, 0.8249, 2.474), (0.103, 0.8249, 1.724), (-0.103, 0.8249, 1.724), (-0.103, 0.8249, 1.537), (0.103, 0.8249, 1.537), (0.103, 0.8249, -1.257), (-0.103, 0.8249, -1.257), (0.103, 0.8249, -1.074), (-0.103, 0.8249, -1.074), (-0.103, 1.049, 2.474), (0.103, 1.049, -2.474), (-0.103, 1.049, 1.724), (-0.103, 1.049, 1.537), (-0.103, 1.049, -1.257), (-0.103, 1.049, -1.074), (-0.103, 1.049, -2.474), (0.103, 1.049, 2.474), (0.103, 1.049, 1.724), (0.103, 1.049, 1.537), (0.103, 1.049, -1.257), (0.103, 1.049, -1.074), (-0.103, -1.363, 0.5341), (-0.103, 1.335, 0.5341), (0.103, 1.335, 0.5341), (0.103, -1.363, 0.5341), (-0.103, 1.335, 0.3296), (0.103, 1.335, 0.3296), (0.103, -1.363, 0.3296), (0.103, 0.8249, 0.3296), (0.103, 1.049, 0.3296), (-0.103, 1.049, 0.3296), (-0.103, -1.363, 0.3296), (-0.103, 1.335, 0.09277), (0.103, 1.335, 0.09277), (0.103, -1.363, 0.09277), (0.103, 0.8249, 0.09277), (0.103, 1.049, 0.09277), (-0.103, 1.049, 0.09277), (-0.103, -1.363, 0.09277), (0.128, 0.8249, 0.09277), (0.128, 1.049, 0.09277), (0.1421, 0.942, 0.4859), (0.1421, 0.996, 0.4318), (0.1031, 1.049, 0.5341), (0.1421, 0.969, 0.4786), (0.1421, 0.9888, 0.4589), (0.1421, 0.8777, 0.4318), (0.1421, 0.9317, 0.4859), (0.1031, 0.8249, 0.5341), (0.1421, 0.8849, 0.4589), (0.1421, 0.9047, 0.4786), (0.1421, 0.9317, 0.3778), (0.128, 0.8249, 0.2273), (0.1421, 0.9047, 0.3851), (0.1421, 0.8849, 0.4048), (0.1421, 0.942, 0.3778), (0.128, 1.049, 0.2273), (0.1421, 0.9888, 0.4048), (0.1421, 0.969, 0.3851), (0.2436, 1.011, 0.4318), (0.2436, 0.9432, 0.4992), (0.2436, 1.002, 0.4655), (0.2436, 0.9769, 0.4902), (0.2436, 0.9305, 0.4992), (0.2436, 0.8631, 0.4318), (0.2436, 0.8968, 0.4902), (0.2436, 0.8721, 0.4655), (0.2436, 0.9305, 0.3645), (0.2436, 0.8721, 0.3982), (0.2436, 0.8968, 0.3735), (0.2436, 0.9432, 0.3645), (0.2436, 0.9769, 0.3735), (0.2436, 1.002, 0.3982), (0.2192, 0.942, 0.4859), (0.2192, 0.969, 0.4786), (0.2192, 0.9888, 0.4589), (0.2192, 0.996, 0.4318), (0.2192, 0.969, 0.3851), (0.2192, 0.942, 0.3778), (0.2192, 0.9888, 0.4048), (0.2192, 0.8777, 0.4318), (0.2192, 0.8849, 0.4589), (0.2192, 0.9047, 0.4786), (0.2192, 0.9317, 0.4859), (0.2192, 0.8849, 0.4048), (0.2192, 0.9047, 0.3851), (0.2192, 0.9317, 0.3778), (0.3651, 0.9411, 0.4771), (0.3651, 0.9638, 0.4711), (0.3651, 0.9804, 0.4545), (0.3651, 0.9864, 0.4318), (0.3651, 0.9638, 0.3926), (0.3651, 0.9411, 0.3866), (0.3651, 0.9804, 0.4092), (0.3651, 0.8933, 0.4545), (0.3651, 0.9099, 0.4711), (0.3651, 0.9326, 0.4771), (0.3651, 0.8933, 0.4092), (0.3651, 0.8873, 0.4319), (0.3651, 0.9099, 0.3926), (0.3651, 0.9326, 0.3866), (0.3288, 0.9432, 0.4992), (0.3288, 0.9769, 0.4902), (0.3288, 1.002, 0.4655), (0.3288, 1.011, 0.4318), (0.3288, 0.9769, 0.3735), (0.3288, 0.9432, 0.3645), (0.3288, 1.002, 0.3982), (0.3288, 0.8631, 0.4318), (0.3288, 0.8721, 0.4655), (0.3288, 0.8968, 0.4902), (0.3288, 0.9305, 0.4992), (0.3288, 0.8721, 0.3982), (0.3288, 0.8968, 0.3735), (0.3288, 0.9305, 0.3645), (-0.103, 0.8249, 0.09277), (-0.128, 1.049, 0.09277), (-0.128, 0.8249, 0.09277), (-0.1421, 0.9317, 0.4859), (-0.1421, 0.8777, 0.4318), (-0.1031, 0.8249, 0.5341), (-0.1421, 0.9047, 0.4786), (-0.1421, 0.8849, 0.4589), (-0.1421, 0.996, 0.4318), (-0.1421, 0.942, 0.4859), (-0.1031, 1.049, 0.5341), (-0.1421, 0.9888, 0.4589), (-0.1421, 0.969, 0.4786), (-0.1421, 0.942, 0.3778), (-0.128, 1.049, 0.2273), (-0.1421, 0.969, 0.3851), (-0.1421, 0.9888, 0.4048), (-0.1421, 0.9317, 0.3778), (-0.128, 0.8249, 0.2273), (-0.1031, 0.8249, 0.3296), (-0.1421, 0.8849, 0.4048), (-0.1421, 0.9047, 0.3851), (-0.2437, 0.8631, 0.4318), (-0.2437, 0.9305, 0.4992), (-0.2437, 0.8721, 0.4655), (-0.2437, 0.8968, 0.4902), (-0.2437, 0.9432, 0.4992), (-0.2437, 1.011, 0.4318), (-0.2437, 0.9769, 0.4902), (-0.2437, 1.002, 0.4655), (-0.2437, 0.9432, 0.3645), (-0.2437, 1.002, 0.3982), (-0.2437, 0.9769, 0.3735), (-0.2437, 0.9305, 0.3645), (-0.2437, 0.8968, 0.3735), (-0.2437, 0.8721, 0.3982), (-0.2192, 0.9317, 0.4859), (-0.2192, 0.9047, 0.4786), (-0.2192, 0.8849, 0.4589), (-0.2192, 0.8777, 0.4318), (-0.2192, 0.9047, 0.3851), (-0.2192, 0.9317, 0.3778), (-0.2192, 0.8849, 0.4048), (-0.2192, 0.9888, 0.4589), (-0.2192, 0.969, 0.4786), (-0.2192, 0.942, 0.4859), (-0.2192, 0.9888, 0.4048), (-0.2192, 0.996, 0.4319), (-0.2192, 0.969, 0.3851), (-0.2192, 0.942, 0.3778), (-0.3651, 0.9326, 0.4771), (-0.3651, 0.9099, 0.4711), (-0.3651, 0.8933, 0.4545), (-0.3651, 0.9099, 0.3926), (-0.3651, 0.9326, 0.3866), (-0.3651, 0.8933, 0.4092), (-0.3651, 0.8873, 0.4319), (-0.3651, 0.9804, 0.4545), (-0.3651, 0.9638, 0.4711), (-0.3651, 0.9411, 0.4771), (-0.3651, 0.9804, 0.4092), (-0.3651, 0.9864, 0.4319), (-0.3651, 0.9638, 0.3926), (-0.3651, 0.9411, 0.3866), (-0.3288, 0.9305, 0.4992), (-0.3288, 0.8968, 0.4902), (-0.3288, 0.8721, 0.4655), (-0.3288, 0.8631, 0.4318), (-0.3288, 0.8968, 0.3735), (-0.3288, 0.9305, 0.3645), (-0.3288, 0.8721, 0.3982), (-0.3288, 1.011, 0.4318), (-0.3288, 1.002, 0.4655), (-0.3288, 0.9769, 0.4902), (-0.3288, 0.9432, 0.4992), (-0.3288, 1.002, 0.3982), (-0.3288, 0.9769, 0.3735), (-0.3288, 0.9432, 0.3645)], [], [(62, 60, 3, 9), (9, 3, 7, 10), (52, 51, 5, 11), (11, 5, 1, 8), (48, 50, 4, 0), (51, 49, 1, 5), (18, 23, 28, 29), (55, 52, 11, 14), (12, 9, 10, 13), (63, 62, 9, 12), (176, 63, 12, 73), (73, 12, 13, 74), (99, 55, 14, 75), (75, 14, 15, 72), (4, 18, 19, 0), (50, 56, 18, 4), (2, 16, 17, 6), (66, 64, 16, 2), (19, 18, 29, 30), (56, 58, 23, 18), (16, 21, 22, 17), (64, 65, 21, 16), (27, 26, 25, 24), (29, 28, 31, 30), (14, 11, 26, 27), (23, 20, 31, 28), (11, 8, 25, 26), (15, 14, 27, 24), (15, 24, 36, 32), (30, 31, 43, 42), (35, 34, 38, 39), (33, 32, 36, 37), (31, 20, 35, 39), (39, 38, 46, 47), (19, 30, 38, 34), (25, 8, 33, 37), (20, 19, 34, 35), (8, 15, 32, 33), (42, 43, 47, 46), (40, 41, 45, 44), (36, 24, 40, 44), (31, 39, 47, 43), (24, 25, 41, 40), (25, 37, 45, 41), (37, 36, 44, 45), (38, 30, 42, 46), (19, 20, 59, 57), (70, 71, 58, 56), (0, 19, 57, 48), (61, 70, 56, 50), (94, 69, 55, 99), (72, 15, 54, 171), (15, 8, 53, 54), (69, 68, 52, 55), (67, 60, 49, 51), (66, 61, 50, 48), (68, 67, 51, 52), (8, 1, 49, 53), (10, 7, 67, 68), (2, 6, 61, 66), (7, 3, 60, 67), (13, 10, 68, 69), (74, 13, 69, 94), (6, 17, 70, 61), (17, 22, 71, 70), (57, 59, 65, 64), (48, 57, 64, 66), (171, 54, 63, 176), (54, 53, 62, 63), (53, 49, 60, 62), (185, 171, 176, 81), (77, 74, 94, 80), (82, 72, 171, 185), (87, 80, 107, 91), (78, 75, 72, 82), (79, 99, 75, 78), (76, 73, 74, 77), (81, 176, 73, 76), (88, 81, 76, 83), (83, 76, 77, 84), (86, 79, 78, 85), (85, 78, 82, 89), (111, 114, 162, 152), (89, 82, 185, 166), (84, 77, 80, 87), (166, 185, 81, 88), (59, 166, 88, 65), (22, 84, 87, 71), (20, 89, 166, 59), (71, 87, 86, 58), (23, 85, 89, 20), (58, 86, 85, 23), (21, 83, 84, 22), (65, 88, 83, 21), (79, 86, 90, 103), (86, 87, 91, 90), (94, 99, 98, 92), (102, 106, 129, 137), (80, 94, 93), (91, 107, 106, 102, 103, 90), (99, 79, 97), (92, 95, 94), (95, 96, 94), (96, 93, 94), (97, 100, 99), (100, 101, 99), (101, 98, 99), (102, 104, 105, 97, 79, 103), (93, 108, 109, 106, 107, 80), (92, 124, 125, 95), (95, 125, 126, 96), (96, 126, 127, 93), (129, 106, 109, 128), (128, 109, 108, 130), (130, 108, 93, 127), (97, 131, 132, 100), (100, 132, 133, 101), (101, 133, 134, 98), (131, 97, 105, 135), (135, 105, 104, 136), (136, 104, 102, 137), (92, 98, 134, 124), (111, 113, 125, 124), (113, 112, 126, 125), (112, 110, 127, 126), (122, 121, 129, 128), (123, 122, 128, 130), (110, 123, 130, 127), (115, 117, 132, 131), (117, 116, 133, 132), (116, 114, 134, 133), (119, 115, 131, 135), (120, 119, 135, 136), (118, 120, 136, 137), (114, 111, 124, 134), (121, 118, 137, 129), (143, 142, 144, 141, 140, 139, 138, 147, 146, 145, 149, 148, 150, 151), (123, 110, 155, 158), (117, 115, 159, 160), (116, 117, 160, 161), (113, 111, 152, 153), (118, 121, 157, 165), (114, 116, 161, 162), (112, 113, 153, 154), (115, 119, 163, 159), (110, 112, 154, 155), (119, 120, 164, 163), (121, 122, 156, 157), (120, 118, 165, 164), (122, 123, 158, 156), (138, 139, 153, 152), (139, 140, 154, 153), (140, 141, 155, 154), (142, 143, 157, 156), (144, 142, 156, 158), (141, 144, 158, 155), (149, 145, 160, 159), (145, 146, 161, 160), (146, 147, 162, 161), (148, 149, 159, 163), (150, 148, 163, 164), (151, 150, 164, 165), (147, 138, 152, 162), (143, 151, 165, 157), (166, 185, 184, 168), (189, 192, 240, 230), (81, 88, 167, 180), (88, 166, 168, 167), (171, 176, 175, 169), (179, 183, 207, 215), (185, 171, 170), (168, 184, 183, 179, 180, 167), (176, 81, 174), (169, 172, 171), (172, 173, 171), (173, 170, 171), (174, 177, 176), (177, 178, 176), (178, 175, 176), (179, 181, 182, 174, 81, 180), (170, 186, 187, 183, 184, 185), (169, 202, 203, 172), (172, 203, 204, 173), (173, 204, 205, 170), (207, 183, 187, 206), (206, 187, 186, 208), (208, 186, 170, 205), (174, 213, 209, 177), (177, 209, 210, 178), (178, 210, 211, 175), (213, 174, 182, 212), (212, 182, 181, 214), (214, 181, 179, 215), (169, 175, 211, 202), (189, 191, 203, 202), (191, 190, 204, 203), (190, 188, 205, 204), (200, 199, 207, 206), (201, 200, 206, 208), (188, 201, 208, 205), (193, 195, 209, 213), (195, 194, 210, 209), (194, 192, 211, 210), (197, 193, 213, 212), (198, 197, 212, 214), (196, 198, 214, 215), (192, 189, 202, 211), (199, 196, 215, 207), (220, 219, 221, 222, 218, 217, 216, 225, 224, 223, 227, 226, 228, 229), (201, 188, 233, 236), (195, 193, 237, 238), (194, 195, 238, 239), (191, 189, 230, 231), (196, 199, 235, 243), (192, 194, 239, 240), (190, 191, 231, 232), (193, 197, 241, 237), (188, 190, 232, 233), (197, 198, 242, 241), (199, 200, 234, 235), (198, 196, 243, 242), (200, 201, 236, 234), (216, 217, 231, 230), (217, 218, 232, 231), (218, 222, 233, 232), (219, 220, 235, 234), (221, 219, 234, 236), (222, 221, 236, 233), (227, 223, 238, 237), (223, 224, 239, 238), (224, 225, 240, 239), (226, 227, 237, 241), (228, 226, 241, 242), (229, 228, 242, 243), (225, 216, 230, 240), (220, 229, 243, 235)])
me_cube_024.polygons.foreach_set('material_index', [1, 1, 1, 1, 1, 1, 0, 1, 1, 1, 1, 1, 1, 1, 1, 1, 1, 1, 0, 1, 1, 1, 0, 0, 0, 0, 0, 0, 0, 0, 0, 0, 0, 0, 0, 0, 1, 1, 0, 0, 0, 0, 0, 0, 0, 0, 1, 1, 1, 1, 1, 1, 1, 1, 1, 1, 1, 1, 1, 1, 1, 1, 1, 1, 1, 1, 1, 1, 1, 1, 1, 1, 1, 0, 1, 1, 1, 1, 1, 1, 1, 1, 0, 1, 1, 1, 1, 1, 1, 1, 1, 1, 1, 1, 0, 0, 0, 0, 0, 0, 0, 0, 0, 0, 0, 0, 0, 0, 0, 0, 0, 0, 0, 0, 0, 0, 0, 0, 0, 0, 0, 0, 0, 0, 0, 0, 0, 0, 0, 0, 0, 0, 0, 0, 0, 0, 0, 0, 0, 0, 0, 0, 0, 0, 0, 0, 0, 0, 0, 0, 0, 0, 0, 0, 0, 0, 0, 0, 0, 0, 0, 0, 0, 0, 0, 0, 0, 0, 0, 0, 0, 0, 0, 0, 0, 0, 0, 0, 0, 0, 0, 0, 0, 0, 0, 0, 0, 0, 0, 0, 0, 0, 0, 0, 0, 0, 0, 0, 0, 0, 0, 0, 0, 0, 0, 0, 0, 0, 0, 0, 0, 0, 0, 0, 0, 0, 0, 0, 0, 0, 0, 0, 0, 0, 0, 0, 0, 0, 0, 0, 0, 0, 0, 0, 0, 0])
me_cube_024.materials.append(mat_material_006)
me_cube_024.materials.append(mat_wood_003)
me_cube_024.use_remesh_preserve_volume = False
me_cube_024.use_remesh_preserve_attributes = False
me_cube_024.use_mirror_vertex_groups = False
me_cube_024.update()

# ---- objects
ob_toilet = bpy.data.objects.new('Toilet', me_cylinder_002)
ob_walls = bpy.data.objects.new('Walls', me_cylinder_001)
ob_roof = bpy.data.objects.new('Roof', me_cylinder_003)
ob_doors__base_model = bpy.data.objects.new('Doors (base model)', me_cube_024)

# ---- transforms, parenting, visibility, modifiers, constraints
ob_toilet.location = (-0.3735, -0.02542, 0.8401)
ob_toilet.rotation_euler = (-0.0, 3.142, -0.0)
ob_toilet.scale = (0.5014, 0.4503, 0.2241)
ob_toilet.lineart.crease_threshold = 0.0
ob_walls.location = (-1.449, -1.016, 0.8401)
ob_walls.rotation_euler = (-0.0, 3.142, -0.0)
ob_walls.scale = (0.2019, 0.1995, 0.2241)
ob_walls.lineart.crease_threshold = 0.0
ob_roof.location = (0.9795, -0.0888, 3.313)
ob_roof.rotation_euler = (-1.571, 1.571, 0.0)
ob_roof.scale = (0.2019, 0.1995, 0.2241)
ob_roof.lineart.crease_threshold = 0.0
ob_doors__base_model.location = (1.036, -0.05721, 1.582)
ob_doors__base_model.scale = (0.5476, 0.8215, 0.6335)
ob_doors__base_model.lineart.crease_threshold = 0.0

# ---- collection membership
col_collection_1.objects.link(ob_toilet)
col_collection_1.objects.link(ob_walls)
col_collection_1.objects.link(ob_roof)
col_collection_1.objects.link(ob_doors__base_model)

# ---- scene / render settings (as saved in the file)
scene.frame_start = 1; scene.frame_end = 250; scene.frame_set(1)
scene.render.engine = 'BLENDER_EEVEE_NEXT'
scene.render.resolution_percentage = 50
scene.render.dither_intensity = 0.0
scene.cycles.use_denoising = False
scene.cycles.samples = 128
scene.cycles.sampling_pattern = 'TABULATED_SOBOL'
scene.cycles.use_adaptive_sampling = False
scene.cycles.use_light_tree = False
scene.cycles.blur_glossy = 0.0
scene.cycles.sample_clamp_indirect = 0.0
scene.view_settings.view_transform = 'Standard'
bpy.context.view_layer.update()

# ---- added for rendering (the .blend has no active camera and no usable light): camera, sun
cam_auto = bpy.data.cameras.new('AutoCamera')
cam_auto.lens = 50.0
cam_auto.sensor_width = 36.0
cam_auto.clip_end = 1000.0
ob_auto_camera = bpy.data.objects.new('AutoCamera', cam_auto)
scene.collection.objects.link(ob_auto_camera)
ob_auto_camera.location = (5.71649, -7.19672, 5.93287)
ob_auto_camera.rotation_euler = (1.09748, -7.21219e-08, 0.694738)
scene.camera = ob_auto_camera
light_auto_sun = bpy.data.lights.new('AutoSun', 'SUN')
light_auto_sun.energy = 3.0
light_auto_sun.angle = 0.0523599
ob_auto_sun = bpy.data.objects.new('AutoSun', light_auto_sun)
scene.collection.objects.link(ob_auto_sun)
ob_auto_sun.rotation_euler = (0.872665, 0.174533, 0.523599)
bpy.context.view_layer.update()
